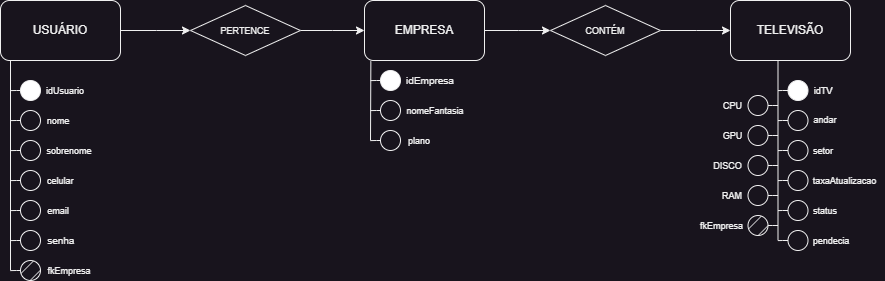

The diagram above was exported from draw.io. Its source (the exported page's mxGraphModel, read from the mxfile embedded in the PNG):
<mxGraphModel dx="1728" dy="1016" grid="1" gridSize="10" guides="1" tooltips="1" connect="1" arrows="1" fold="1" page="1" pageScale="1" pageWidth="1169" pageHeight="827" math="0" shadow="0">
  <root>
    <mxCell id="0" />
    <mxCell id="1" parent="0" />
    <mxCell id="zO19iq2ORaCuX2sOxlhU-9" style="edgeStyle=elbowEdgeStyle;rounded=0;orthogonalLoop=1;jettySize=auto;html=1;exitX=1;exitY=0.5;exitDx=0;exitDy=0;entryX=0;entryY=0.5;entryDx=0;entryDy=0;" parent="1" source="zO19iq2ORaCuX2sOxlhU-1" target="zO19iq2ORaCuX2sOxlhU-7" edge="1">
      <mxGeometry relative="1" as="geometry" />
    </mxCell>
    <mxCell id="zO19iq2ORaCuX2sOxlhU-1" value="USUÁRIO" style="rounded=1;whiteSpace=wrap;html=1;" parent="1" vertex="1">
      <mxGeometry x="142" y="274" width="120" height="60" as="geometry" />
    </mxCell>
    <mxCell id="zO19iq2ORaCuX2sOxlhU-14" style="edgeStyle=elbowEdgeStyle;rounded=0;orthogonalLoop=1;jettySize=auto;html=1;exitX=1;exitY=0.5;exitDx=0;exitDy=0;entryX=0;entryY=0.5;entryDx=0;entryDy=0;" parent="1" source="zO19iq2ORaCuX2sOxlhU-2" target="zO19iq2ORaCuX2sOxlhU-11" edge="1">
      <mxGeometry relative="1" as="geometry" />
    </mxCell>
    <mxCell id="zO19iq2ORaCuX2sOxlhU-2" value="EMPRESA" style="rounded=1;whiteSpace=wrap;html=1;" parent="1" vertex="1">
      <mxGeometry x="506" y="274" width="120" height="60" as="geometry" />
    </mxCell>
    <mxCell id="zO19iq2ORaCuX2sOxlhU-3" value="TELEVISÃO" style="rounded=1;whiteSpace=wrap;html=1;" parent="1" vertex="1">
      <mxGeometry x="872" y="274" width="120" height="60" as="geometry" />
    </mxCell>
    <mxCell id="zO19iq2ORaCuX2sOxlhU-10" style="edgeStyle=elbowEdgeStyle;rounded=0;orthogonalLoop=1;jettySize=auto;html=1;exitX=1;exitY=0.5;exitDx=0;exitDy=0;entryX=0;entryY=0.5;entryDx=0;entryDy=0;" parent="1" source="zO19iq2ORaCuX2sOxlhU-7" target="zO19iq2ORaCuX2sOxlhU-2" edge="1">
      <mxGeometry relative="1" as="geometry" />
    </mxCell>
    <mxCell id="zO19iq2ORaCuX2sOxlhU-7" value="&lt;font style=&quot;font-size: 9px;&quot;&gt;PERTENCE&lt;/font&gt;" style="rhombus;whiteSpace=wrap;html=1;" parent="1" vertex="1">
      <mxGeometry x="332" y="279" width="110" height="50" as="geometry" />
    </mxCell>
    <mxCell id="zO19iq2ORaCuX2sOxlhU-15" style="edgeStyle=elbowEdgeStyle;rounded=0;orthogonalLoop=1;jettySize=auto;html=1;exitX=1;exitY=0.5;exitDx=0;exitDy=0;entryX=0;entryY=0.5;entryDx=0;entryDy=0;" parent="1" source="zO19iq2ORaCuX2sOxlhU-11" target="zO19iq2ORaCuX2sOxlhU-3" edge="1">
      <mxGeometry relative="1" as="geometry" />
    </mxCell>
    <mxCell id="zO19iq2ORaCuX2sOxlhU-11" value="&lt;font style=&quot;font-size: 9px;&quot;&gt;CONTÉM&lt;/font&gt;" style="rhombus;whiteSpace=wrap;html=1;" parent="1" vertex="1">
      <mxGeometry x="692" y="279" width="110" height="50" as="geometry" />
    </mxCell>
    <mxCell id="zO19iq2ORaCuX2sOxlhU-16" value="" style="endArrow=none;html=1;rounded=0;entryX=0.25;entryY=1;entryDx=0;entryDy=0;" parent="1" edge="1">
      <mxGeometry width="50" height="50" relative="1" as="geometry">
        <mxPoint x="152" y="544" as="sourcePoint" />
        <mxPoint x="152" y="334" as="targetPoint" />
      </mxGeometry>
    </mxCell>
    <mxCell id="zO19iq2ORaCuX2sOxlhU-30" style="edgeStyle=elbowEdgeStyle;rounded=0;orthogonalLoop=1;jettySize=auto;html=1;exitX=0;exitY=0.5;exitDx=0;exitDy=0;endArrow=none;endFill=0;" parent="1" source="zO19iq2ORaCuX2sOxlhU-17" edge="1">
      <mxGeometry relative="1" as="geometry">
        <mxPoint x="152" y="364.1111111111111" as="targetPoint" />
      </mxGeometry>
    </mxCell>
    <mxCell id="zO19iq2ORaCuX2sOxlhU-17" value="" style="ellipse;whiteSpace=wrap;html=1;aspect=fixed;fillColor=#ffffff;" parent="1" vertex="1">
      <mxGeometry x="162" y="354" width="20" height="20" as="geometry" />
    </mxCell>
    <mxCell id="zO19iq2ORaCuX2sOxlhU-29" style="edgeStyle=elbowEdgeStyle;rounded=0;orthogonalLoop=1;jettySize=auto;html=1;exitX=0;exitY=0.5;exitDx=0;exitDy=0;endArrow=none;endFill=0;" parent="1" source="zO19iq2ORaCuX2sOxlhU-18" edge="1">
      <mxGeometry relative="1" as="geometry">
        <mxPoint x="152" y="394.1111111111111" as="targetPoint" />
      </mxGeometry>
    </mxCell>
    <mxCell id="zO19iq2ORaCuX2sOxlhU-18" value="" style="ellipse;whiteSpace=wrap;html=1;aspect=fixed;fillColor=none;" parent="1" vertex="1">
      <mxGeometry x="162" y="384" width="20" height="20" as="geometry" />
    </mxCell>
    <mxCell id="zO19iq2ORaCuX2sOxlhU-28" style="edgeStyle=elbowEdgeStyle;rounded=0;orthogonalLoop=1;jettySize=auto;html=1;exitX=0;exitY=0.5;exitDx=0;exitDy=0;endArrow=none;endFill=0;" parent="1" source="zO19iq2ORaCuX2sOxlhU-19" edge="1">
      <mxGeometry relative="1" as="geometry">
        <mxPoint x="152" y="424.1111111111111" as="targetPoint" />
      </mxGeometry>
    </mxCell>
    <mxCell id="zO19iq2ORaCuX2sOxlhU-19" value="" style="ellipse;whiteSpace=wrap;html=1;aspect=fixed;fillColor=none;" parent="1" vertex="1">
      <mxGeometry x="162" y="414" width="20" height="20" as="geometry" />
    </mxCell>
    <mxCell id="zO19iq2ORaCuX2sOxlhU-27" style="edgeStyle=elbowEdgeStyle;rounded=0;orthogonalLoop=1;jettySize=auto;html=1;exitX=0;exitY=0.5;exitDx=0;exitDy=0;endArrow=none;endFill=0;" parent="1" source="zO19iq2ORaCuX2sOxlhU-20" edge="1">
      <mxGeometry relative="1" as="geometry">
        <mxPoint x="152" y="454.1111111111111" as="targetPoint" />
      </mxGeometry>
    </mxCell>
    <mxCell id="zO19iq2ORaCuX2sOxlhU-20" value="" style="ellipse;whiteSpace=wrap;html=1;aspect=fixed;fillColor=none;" parent="1" vertex="1">
      <mxGeometry x="162" y="444" width="20" height="20" as="geometry" />
    </mxCell>
    <mxCell id="zO19iq2ORaCuX2sOxlhU-26" style="edgeStyle=elbowEdgeStyle;rounded=0;orthogonalLoop=1;jettySize=auto;html=1;exitX=0;exitY=0.5;exitDx=0;exitDy=0;endArrow=none;endFill=0;" parent="1" source="zO19iq2ORaCuX2sOxlhU-21" edge="1">
      <mxGeometry relative="1" as="geometry">
        <mxPoint x="152" y="484.1111111111111" as="targetPoint" />
      </mxGeometry>
    </mxCell>
    <mxCell id="zO19iq2ORaCuX2sOxlhU-21" value="" style="ellipse;whiteSpace=wrap;html=1;aspect=fixed;fillColor=none;" parent="1" vertex="1">
      <mxGeometry x="162" y="474" width="20" height="20" as="geometry" />
    </mxCell>
    <mxCell id="zO19iq2ORaCuX2sOxlhU-25" style="edgeStyle=elbowEdgeStyle;rounded=0;orthogonalLoop=1;jettySize=auto;html=1;exitX=0;exitY=0.5;exitDx=0;exitDy=0;endArrow=none;endFill=0;" parent="1" source="zO19iq2ORaCuX2sOxlhU-22" edge="1">
      <mxGeometry relative="1" as="geometry">
        <mxPoint x="152" y="514.1111111111111" as="targetPoint" />
      </mxGeometry>
    </mxCell>
    <mxCell id="zO19iq2ORaCuX2sOxlhU-22" value="" style="ellipse;whiteSpace=wrap;html=1;aspect=fixed;fillColor=none;" parent="1" vertex="1">
      <mxGeometry x="162" y="504" width="20" height="20" as="geometry" />
    </mxCell>
    <mxCell id="zO19iq2ORaCuX2sOxlhU-24" style="edgeStyle=elbowEdgeStyle;rounded=0;orthogonalLoop=1;jettySize=auto;html=1;exitX=0;exitY=0.5;exitDx=0;exitDy=0;endArrow=none;endFill=0;" parent="1" source="zO19iq2ORaCuX2sOxlhU-23" edge="1">
      <mxGeometry relative="1" as="geometry">
        <mxPoint x="152" y="544.1111111111111" as="targetPoint" />
      </mxGeometry>
    </mxCell>
    <mxCell id="zO19iq2ORaCuX2sOxlhU-23" value="" style="ellipse;whiteSpace=wrap;html=1;aspect=fixed;fillColor=#ffffff;fillStyle=hatch;gradientColor=none;strokeWidth=1;" parent="1" vertex="1">
      <mxGeometry x="162" y="534" width="20" height="20" as="geometry" />
    </mxCell>
    <mxCell id="zO19iq2ORaCuX2sOxlhU-31" value="&lt;font style=&quot;font-size: 9px;&quot;&gt;idUsuario&lt;/font&gt;" style="text;html=1;strokeColor=none;fillColor=none;align=center;verticalAlign=middle;whiteSpace=wrap;rounded=0;strokeWidth=0;" parent="1" vertex="1">
      <mxGeometry x="182" y="354" width="50" height="20" as="geometry" />
    </mxCell>
    <mxCell id="zO19iq2ORaCuX2sOxlhU-32" value="&lt;font style=&quot;font-size: 9px;&quot;&gt;nome&lt;/font&gt;" style="text;html=1;strokeColor=none;fillColor=none;align=center;verticalAlign=middle;whiteSpace=wrap;rounded=0;strokeWidth=0;" parent="1" vertex="1">
      <mxGeometry x="180" y="384" width="40" height="20" as="geometry" />
    </mxCell>
    <mxCell id="zO19iq2ORaCuX2sOxlhU-33" value="&lt;font style=&quot;font-size: 9px;&quot;&gt;sobrenome&lt;/font&gt;" style="text;html=1;strokeColor=none;fillColor=none;align=center;verticalAlign=middle;whiteSpace=wrap;rounded=0;strokeWidth=0;" parent="1" vertex="1">
      <mxGeometry x="181" y="414" width="60" height="20" as="geometry" />
    </mxCell>
    <mxCell id="zO19iq2ORaCuX2sOxlhU-34" value="&lt;font style=&quot;font-size: 9px;&quot;&gt;&amp;nbsp;celular&lt;/font&gt;" style="text;html=1;strokeColor=none;fillColor=none;align=center;verticalAlign=middle;whiteSpace=wrap;rounded=0;strokeWidth=0;" parent="1" vertex="1">
      <mxGeometry x="181" y="444" width="40" height="20" as="geometry" />
    </mxCell>
    <mxCell id="zO19iq2ORaCuX2sOxlhU-35" value="&lt;font style=&quot;font-size: 9px;&quot;&gt;email&lt;/font&gt;" style="text;html=1;strokeColor=none;fillColor=none;align=center;verticalAlign=middle;whiteSpace=wrap;rounded=0;strokeWidth=0;" parent="1" vertex="1">
      <mxGeometry x="180" y="474" width="40" height="20" as="geometry" />
    </mxCell>
    <mxCell id="zO19iq2ORaCuX2sOxlhU-36" value="&lt;font size=&quot;1&quot;&gt;&amp;nbsp; senha&lt;/font&gt;" style="text;html=1;strokeColor=none;fillColor=none;align=center;verticalAlign=middle;whiteSpace=wrap;rounded=0;strokeWidth=0;" parent="1" vertex="1">
      <mxGeometry x="180" y="504" width="40" height="20" as="geometry" />
    </mxCell>
    <mxCell id="zO19iq2ORaCuX2sOxlhU-37" value="&lt;font style=&quot;font-size: 9px;&quot;&gt;fkEmpresa&lt;/font&gt;" style="text;html=1;strokeColor=none;fillColor=none;align=center;verticalAlign=middle;whiteSpace=wrap;rounded=0;strokeWidth=0;" parent="1" vertex="1">
      <mxGeometry x="181" y="534" width="60" height="20" as="geometry" />
    </mxCell>
    <mxCell id="zO19iq2ORaCuX2sOxlhU-38" style="edgeStyle=elbowEdgeStyle;rounded=0;orthogonalLoop=1;jettySize=auto;html=1;exitX=0;exitY=0.5;exitDx=0;exitDy=0;endArrow=none;endFill=0;" parent="1" source="zO19iq2ORaCuX2sOxlhU-39" edge="1">
      <mxGeometry relative="1" as="geometry">
        <mxPoint x="512" y="354.1111111111111" as="targetPoint" />
      </mxGeometry>
    </mxCell>
    <mxCell id="zO19iq2ORaCuX2sOxlhU-39" value="" style="ellipse;whiteSpace=wrap;html=1;aspect=fixed;fillColor=#ffffff;" parent="1" vertex="1">
      <mxGeometry x="522" y="344" width="20" height="20" as="geometry" />
    </mxCell>
    <mxCell id="zO19iq2ORaCuX2sOxlhU-40" style="edgeStyle=elbowEdgeStyle;rounded=0;orthogonalLoop=1;jettySize=auto;html=1;exitX=0;exitY=0.5;exitDx=0;exitDy=0;endArrow=none;endFill=0;" parent="1" source="zO19iq2ORaCuX2sOxlhU-41" edge="1">
      <mxGeometry relative="1" as="geometry">
        <mxPoint x="512" y="384.1111111111111" as="targetPoint" />
      </mxGeometry>
    </mxCell>
    <mxCell id="zO19iq2ORaCuX2sOxlhU-41" value="" style="ellipse;whiteSpace=wrap;html=1;aspect=fixed;fillColor=none;" parent="1" vertex="1">
      <mxGeometry x="522" y="374" width="20" height="20" as="geometry" />
    </mxCell>
    <mxCell id="zO19iq2ORaCuX2sOxlhU-42" style="edgeStyle=elbowEdgeStyle;rounded=0;orthogonalLoop=1;jettySize=auto;html=1;exitX=0;exitY=0.5;exitDx=0;exitDy=0;endArrow=none;endFill=0;" parent="1" source="zO19iq2ORaCuX2sOxlhU-43" edge="1">
      <mxGeometry relative="1" as="geometry">
        <mxPoint x="512" y="414.1111111111111" as="targetPoint" />
      </mxGeometry>
    </mxCell>
    <mxCell id="zO19iq2ORaCuX2sOxlhU-43" value="" style="ellipse;whiteSpace=wrap;html=1;aspect=fixed;fillColor=none;" parent="1" vertex="1">
      <mxGeometry x="522" y="404" width="20" height="20" as="geometry" />
    </mxCell>
    <mxCell id="zO19iq2ORaCuX2sOxlhU-44" value="&lt;font size=&quot;1&quot;&gt;idEmpresa&lt;/font&gt;" style="text;html=1;strokeColor=none;fillColor=none;align=center;verticalAlign=middle;whiteSpace=wrap;rounded=0;strokeWidth=0;" parent="1" vertex="1">
      <mxGeometry x="542" y="344" width="60" height="20" as="geometry" />
    </mxCell>
    <mxCell id="zO19iq2ORaCuX2sOxlhU-45" value="&lt;font style=&quot;font-size: 9px;&quot;&gt;nomeFantasia&lt;/font&gt;" style="text;html=1;strokeColor=none;fillColor=none;align=center;verticalAlign=middle;whiteSpace=wrap;rounded=0;strokeWidth=0;" parent="1" vertex="1">
      <mxGeometry x="542" y="374" width="70" height="20" as="geometry" />
    </mxCell>
    <mxCell id="zO19iq2ORaCuX2sOxlhU-46" value="&lt;font style=&quot;font-size: 9px;&quot;&gt;plano&lt;/font&gt;" style="text;html=1;strokeColor=none;fillColor=none;align=center;verticalAlign=middle;whiteSpace=wrap;rounded=0;strokeWidth=0;" parent="1" vertex="1">
      <mxGeometry x="541" y="404" width="40" height="20" as="geometry" />
    </mxCell>
    <mxCell id="zO19iq2ORaCuX2sOxlhU-47" value="" style="endArrow=none;html=1;rounded=0;entryX=0.053;entryY=1.013;entryDx=0;entryDy=0;entryPerimeter=0;" parent="1" target="zO19iq2ORaCuX2sOxlhU-2" edge="1">
      <mxGeometry width="50" height="50" relative="1" as="geometry">
        <mxPoint x="512" y="414" as="sourcePoint" />
        <mxPoint x="582" y="374" as="targetPoint" />
      </mxGeometry>
    </mxCell>
    <mxCell id="zO19iq2ORaCuX2sOxlhU-70" value="" style="endArrow=none;html=1;rounded=0;entryX=0.25;entryY=1;entryDx=0;entryDy=0;" parent="1" edge="1">
      <mxGeometry width="50" height="50" relative="1" as="geometry">
        <mxPoint x="919.5" y="514" as="sourcePoint" />
        <mxPoint x="919.5" y="334" as="targetPoint" />
      </mxGeometry>
    </mxCell>
    <mxCell id="zO19iq2ORaCuX2sOxlhU-71" style="edgeStyle=elbowEdgeStyle;rounded=0;orthogonalLoop=1;jettySize=auto;html=1;exitX=0;exitY=0.5;exitDx=0;exitDy=0;endArrow=none;endFill=0;" parent="1" source="zO19iq2ORaCuX2sOxlhU-72" edge="1">
      <mxGeometry relative="1" as="geometry">
        <mxPoint x="919.5" y="364.1111111111111" as="targetPoint" />
      </mxGeometry>
    </mxCell>
    <mxCell id="zO19iq2ORaCuX2sOxlhU-72" value="" style="ellipse;whiteSpace=wrap;html=1;aspect=fixed;fillColor=#ffffff;" parent="1" vertex="1">
      <mxGeometry x="929.5" y="354" width="20" height="20" as="geometry" />
    </mxCell>
    <mxCell id="zO19iq2ORaCuX2sOxlhU-73" style="edgeStyle=elbowEdgeStyle;rounded=0;orthogonalLoop=1;jettySize=auto;html=1;exitX=0;exitY=0.5;exitDx=0;exitDy=0;endArrow=none;endFill=0;" parent="1" source="zO19iq2ORaCuX2sOxlhU-74" edge="1">
      <mxGeometry relative="1" as="geometry">
        <mxPoint x="919.5" y="394.1111111111111" as="targetPoint" />
      </mxGeometry>
    </mxCell>
    <mxCell id="zO19iq2ORaCuX2sOxlhU-74" value="" style="ellipse;whiteSpace=wrap;html=1;aspect=fixed;fillColor=none;" parent="1" vertex="1">
      <mxGeometry x="929.5" y="384" width="20" height="20" as="geometry" />
    </mxCell>
    <mxCell id="zO19iq2ORaCuX2sOxlhU-75" style="edgeStyle=elbowEdgeStyle;rounded=0;orthogonalLoop=1;jettySize=auto;html=1;exitX=0;exitY=0.5;exitDx=0;exitDy=0;endArrow=none;endFill=0;" parent="1" source="zO19iq2ORaCuX2sOxlhU-76" edge="1">
      <mxGeometry relative="1" as="geometry">
        <mxPoint x="919.5" y="424.1111111111111" as="targetPoint" />
      </mxGeometry>
    </mxCell>
    <mxCell id="zO19iq2ORaCuX2sOxlhU-76" value="" style="ellipse;whiteSpace=wrap;html=1;aspect=fixed;fillColor=none;" parent="1" vertex="1">
      <mxGeometry x="929.5" y="414" width="20" height="20" as="geometry" />
    </mxCell>
    <mxCell id="zO19iq2ORaCuX2sOxlhU-77" style="edgeStyle=elbowEdgeStyle;rounded=0;orthogonalLoop=1;jettySize=auto;html=1;exitX=0;exitY=0.5;exitDx=0;exitDy=0;endArrow=none;endFill=0;" parent="1" source="zO19iq2ORaCuX2sOxlhU-78" edge="1">
      <mxGeometry relative="1" as="geometry">
        <mxPoint x="919.5" y="454.1111111111111" as="targetPoint" />
      </mxGeometry>
    </mxCell>
    <mxCell id="zO19iq2ORaCuX2sOxlhU-78" value="" style="ellipse;whiteSpace=wrap;html=1;aspect=fixed;fillColor=none;" parent="1" vertex="1">
      <mxGeometry x="929.5" y="444" width="20" height="20" as="geometry" />
    </mxCell>
    <mxCell id="zO19iq2ORaCuX2sOxlhU-79" style="edgeStyle=elbowEdgeStyle;rounded=0;orthogonalLoop=1;jettySize=auto;html=1;exitX=0;exitY=0.5;exitDx=0;exitDy=0;endArrow=none;endFill=0;" parent="1" source="zO19iq2ORaCuX2sOxlhU-80" edge="1">
      <mxGeometry relative="1" as="geometry">
        <mxPoint x="919.5" y="484.1111111111111" as="targetPoint" />
      </mxGeometry>
    </mxCell>
    <mxCell id="zO19iq2ORaCuX2sOxlhU-80" value="" style="ellipse;whiteSpace=wrap;html=1;aspect=fixed;fillColor=none;" parent="1" vertex="1">
      <mxGeometry x="929.5" y="474" width="20" height="20" as="geometry" />
    </mxCell>
    <mxCell id="zO19iq2ORaCuX2sOxlhU-81" style="edgeStyle=elbowEdgeStyle;rounded=0;orthogonalLoop=1;jettySize=auto;html=1;exitX=0;exitY=0.5;exitDx=0;exitDy=0;endArrow=none;endFill=0;" parent="1" source="zO19iq2ORaCuX2sOxlhU-82" edge="1">
      <mxGeometry relative="1" as="geometry">
        <mxPoint x="919.5" y="514.1111111111111" as="targetPoint" />
      </mxGeometry>
    </mxCell>
    <mxCell id="zO19iq2ORaCuX2sOxlhU-82" value="" style="ellipse;whiteSpace=wrap;html=1;aspect=fixed;fillColor=none;" parent="1" vertex="1">
      <mxGeometry x="929.5" y="504" width="20" height="20" as="geometry" />
    </mxCell>
    <mxCell id="zO19iq2ORaCuX2sOxlhU-107" style="edgeStyle=elbowEdgeStyle;rounded=0;orthogonalLoop=1;jettySize=auto;html=1;exitX=1;exitY=0.5;exitDx=0;exitDy=0;endArrow=none;endFill=0;" parent="1" source="zO19iq2ORaCuX2sOxlhU-84" edge="1">
      <mxGeometry relative="1" as="geometry">
        <mxPoint x="919.5" y="379" as="targetPoint" />
      </mxGeometry>
    </mxCell>
    <mxCell id="zO19iq2ORaCuX2sOxlhU-84" value="" style="ellipse;whiteSpace=wrap;html=1;aspect=fixed;fillColor=none;fillStyle=hatch;gradientColor=none;strokeWidth=1;" parent="1" vertex="1">
      <mxGeometry x="889.5" y="369" width="20" height="20" as="geometry" />
    </mxCell>
    <mxCell id="zO19iq2ORaCuX2sOxlhU-85" value="&lt;font style=&quot;font-size: 9px;&quot;&gt;idTV&lt;/font&gt;" style="text;html=1;strokeColor=none;fillColor=none;align=center;verticalAlign=middle;whiteSpace=wrap;rounded=0;strokeWidth=0;" parent="1" vertex="1">
      <mxGeometry x="949.5" y="354" width="30" height="20" as="geometry" />
    </mxCell>
    <mxCell id="zO19iq2ORaCuX2sOxlhU-86" value="&lt;font style=&quot;font-size: 9px;&quot;&gt;andar&lt;/font&gt;" style="text;html=1;strokeColor=none;fillColor=none;align=center;verticalAlign=middle;whiteSpace=wrap;rounded=0;strokeWidth=0;" parent="1" vertex="1">
      <mxGeometry x="946.5" y="383" width="40" height="20" as="geometry" />
    </mxCell>
    <mxCell id="zO19iq2ORaCuX2sOxlhU-88" value="&lt;font style=&quot;font-size: 9px;&quot;&gt;taxaAtualizacao&lt;/font&gt;" style="text;html=1;strokeColor=none;fillColor=none;align=center;verticalAlign=middle;whiteSpace=wrap;rounded=0;strokeWidth=0;" parent="1" vertex="1">
      <mxGeometry x="945.5" y="444" width="81" height="20" as="geometry" />
    </mxCell>
    <mxCell id="zO19iq2ORaCuX2sOxlhU-89" value="&lt;font style=&quot;font-size: 9px;&quot;&gt;status&lt;/font&gt;" style="text;html=1;strokeColor=none;fillColor=none;align=center;verticalAlign=middle;whiteSpace=wrap;rounded=0;strokeWidth=0;" parent="1" vertex="1">
      <mxGeometry x="946.5" y="474" width="40" height="20" as="geometry" />
    </mxCell>
    <mxCell id="zO19iq2ORaCuX2sOxlhU-90" value="&lt;font style=&quot;font-size: 9px;&quot;&gt;pendecia&lt;/font&gt;" style="text;html=1;strokeColor=none;fillColor=none;align=center;verticalAlign=middle;whiteSpace=wrap;rounded=0;strokeWidth=0;" parent="1" vertex="1">
      <mxGeometry x="946.5" y="504" width="52" height="20" as="geometry" />
    </mxCell>
    <mxCell id="zO19iq2ORaCuX2sOxlhU-91" value="&lt;font style=&quot;font-size: 9px;&quot;&gt;CPU&lt;/font&gt;" style="text;html=1;strokeColor=none;fillColor=none;align=center;verticalAlign=middle;whiteSpace=wrap;rounded=0;strokeWidth=0;" parent="1" vertex="1">
      <mxGeometry x="858.5" y="369" width="31" height="20" as="geometry" />
    </mxCell>
    <mxCell id="zO19iq2ORaCuX2sOxlhU-92" value="&lt;font style=&quot;font-size: 9px;&quot;&gt;setor&lt;/font&gt;" style="text;html=1;strokeColor=none;fillColor=none;align=center;verticalAlign=middle;whiteSpace=wrap;rounded=0;strokeWidth=0;" parent="1" vertex="1">
      <mxGeometry x="944.5" y="414" width="40" height="20" as="geometry" />
    </mxCell>
    <mxCell id="zO19iq2ORaCuX2sOxlhU-108" style="edgeStyle=elbowEdgeStyle;rounded=0;orthogonalLoop=1;jettySize=auto;html=1;exitX=1;exitY=0.5;exitDx=0;exitDy=0;endArrow=none;endFill=0;" parent="1" source="zO19iq2ORaCuX2sOxlhU-94" edge="1">
      <mxGeometry relative="1" as="geometry">
        <mxPoint x="919.5" y="409" as="targetPoint" />
      </mxGeometry>
    </mxCell>
    <mxCell id="zO19iq2ORaCuX2sOxlhU-94" value="" style="ellipse;whiteSpace=wrap;html=1;aspect=fixed;fillColor=none;fillStyle=hatch;gradientColor=none;strokeWidth=1;" parent="1" vertex="1">
      <mxGeometry x="889.5" y="399" width="20" height="20" as="geometry" />
    </mxCell>
    <mxCell id="zO19iq2ORaCuX2sOxlhU-95" value="&lt;font style=&quot;font-size: 9px;&quot;&gt;GPU&lt;/font&gt;" style="text;html=1;strokeColor=none;fillColor=none;align=center;verticalAlign=middle;whiteSpace=wrap;rounded=0;strokeWidth=0;" parent="1" vertex="1">
      <mxGeometry x="858.5" y="399" width="31" height="20" as="geometry" />
    </mxCell>
    <mxCell id="zO19iq2ORaCuX2sOxlhU-109" style="edgeStyle=elbowEdgeStyle;rounded=0;orthogonalLoop=1;jettySize=auto;html=1;exitX=1;exitY=0.5;exitDx=0;exitDy=0;endArrow=none;endFill=0;" parent="1" source="zO19iq2ORaCuX2sOxlhU-97" edge="1">
      <mxGeometry relative="1" as="geometry">
        <mxPoint x="919.5" y="439" as="targetPoint" />
      </mxGeometry>
    </mxCell>
    <mxCell id="zO19iq2ORaCuX2sOxlhU-97" value="" style="ellipse;whiteSpace=wrap;html=1;aspect=fixed;fillColor=none;fillStyle=hatch;gradientColor=none;strokeWidth=1;" parent="1" vertex="1">
      <mxGeometry x="889.5" y="429" width="20" height="20" as="geometry" />
    </mxCell>
    <mxCell id="zO19iq2ORaCuX2sOxlhU-98" value="&lt;font style=&quot;font-size: 9px;&quot;&gt;DISCO&lt;/font&gt;" style="text;html=1;strokeColor=none;fillColor=none;align=center;verticalAlign=middle;whiteSpace=wrap;rounded=0;strokeWidth=0;" parent="1" vertex="1">
      <mxGeometry x="848.5" y="429" width="41" height="20" as="geometry" />
    </mxCell>
    <mxCell id="zO19iq2ORaCuX2sOxlhU-110" style="edgeStyle=elbowEdgeStyle;rounded=0;orthogonalLoop=1;jettySize=auto;html=1;exitX=1;exitY=0.5;exitDx=0;exitDy=0;endArrow=none;endFill=0;" parent="1" source="zO19iq2ORaCuX2sOxlhU-100" edge="1">
      <mxGeometry relative="1" as="geometry">
        <mxPoint x="919.5" y="469" as="targetPoint" />
      </mxGeometry>
    </mxCell>
    <mxCell id="zO19iq2ORaCuX2sOxlhU-100" value="" style="ellipse;whiteSpace=wrap;html=1;aspect=fixed;fillColor=none;fillStyle=hatch;gradientColor=none;strokeWidth=1;" parent="1" vertex="1">
      <mxGeometry x="889.5" y="459" width="20" height="20" as="geometry" />
    </mxCell>
    <mxCell id="zO19iq2ORaCuX2sOxlhU-101" value="&lt;font style=&quot;font-size: 9px;&quot;&gt;RAM&lt;/font&gt;" style="text;html=1;strokeColor=none;fillColor=none;align=center;verticalAlign=middle;whiteSpace=wrap;rounded=0;strokeWidth=0;" parent="1" vertex="1">
      <mxGeometry x="858.5" y="459" width="30" height="20" as="geometry" />
    </mxCell>
    <mxCell id="zO19iq2ORaCuX2sOxlhU-111" style="edgeStyle=elbowEdgeStyle;rounded=0;orthogonalLoop=1;jettySize=auto;html=1;exitX=1;exitY=0.5;exitDx=0;exitDy=0;endArrow=none;endFill=0;" parent="1" source="zO19iq2ORaCuX2sOxlhU-105" edge="1">
      <mxGeometry relative="1" as="geometry">
        <mxPoint x="919.5" y="499" as="targetPoint" />
      </mxGeometry>
    </mxCell>
    <mxCell id="zO19iq2ORaCuX2sOxlhU-105" value="" style="ellipse;whiteSpace=wrap;html=1;aspect=fixed;fillColor=#ffffff;fillStyle=hatch;gradientColor=none;strokeWidth=1;" parent="1" vertex="1">
      <mxGeometry x="889.5" y="489" width="20" height="20" as="geometry" />
    </mxCell>
    <mxCell id="zO19iq2ORaCuX2sOxlhU-106" value="&lt;font style=&quot;font-size: 9px;&quot;&gt;fkEmpresa&lt;/font&gt;" style="text;html=1;strokeColor=none;fillColor=none;align=center;verticalAlign=middle;whiteSpace=wrap;rounded=0;strokeWidth=0;" parent="1" vertex="1">
      <mxGeometry x="837.5" y="489" width="51" height="20" as="geometry" />
    </mxCell>
  </root>
</mxGraphModel>